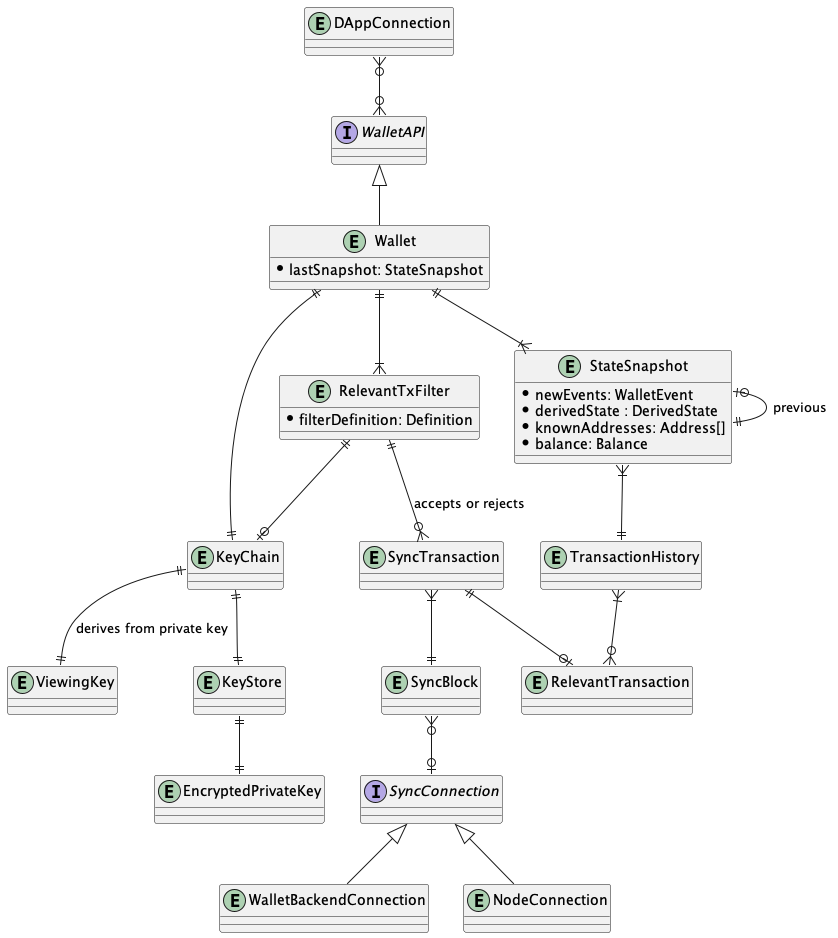

The diagram above was rendered by PlantUML. Its source (embedded in the PNG):
@startuml

entity EncryptedPrivateKey {}
entity ViewingKey {

}
entity KeyStore {}
entity KeyChain {}
entity RelevantTxFilter {
  * filterDefinition: Definition
}
entity SyncBlock {}
entity SyncTransaction {}
entity RelevantTransaction {}
entity TransactionHistory {}
entity DAppConnection {}
interface SyncConnection {}
entity WalletBackendConnection {}
entity NodeConnection {}
entity StateSnapshot {
  * newEvents: WalletEvent
  * derivedState : DerivedState
  * knownAddresses: Address[]
  * balance: Balance
}
interface WalletAPI
entity Wallet {
  * lastSnapshot: StateSnapshot
}
WalletAPI <|-- Wallet

Wallet ||--|{ StateSnapshot
Wallet ||--|| KeyChain
Wallet ||--|{ RelevantTxFilter

StateSnapshot }|--|| TransactionHistory
StateSnapshot |o--|| StateSnapshot : previous

TransactionHistory }|--o{ RelevantTransaction

DAppConnection }o--o{ WalletAPI
SyncBlock }o--o| SyncConnection
SyncConnection <|-- NodeConnection
SyncConnection <|-- WalletBackendConnection
SyncTransaction ||--o| RelevantTransaction
SyncTransaction }|--|| SyncBlock


RelevantTxFilter ||--o| KeyChain
RelevantTxFilter ||--o{ SyncTransaction : accepts or rejects

KeyChain ||--|| ViewingKey : derives from private key
KeyChain ||--|| KeyStore
KeyStore ||--|| EncryptedPrivateKey
@enduml